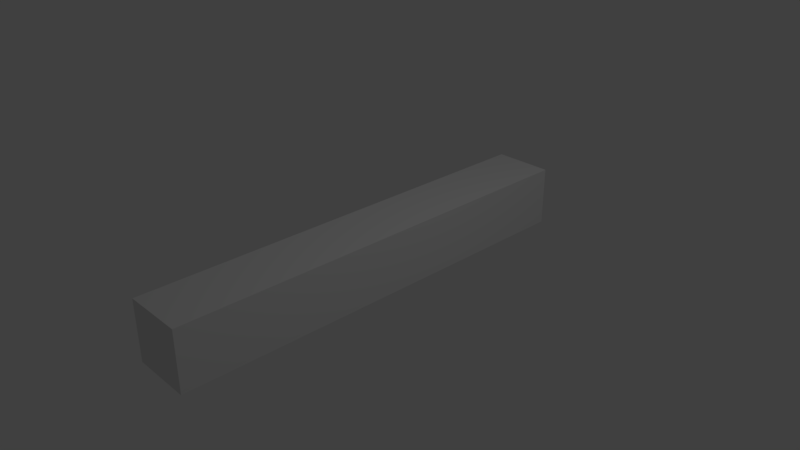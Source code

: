 # Source: Health.blend  (saved by Blender 2.79.0; exported with 4.5.12 LTS)
import bpy
from mathutils import Matrix  # noqa: F401  (used for matrix-valued properties, if any)

bpy.ops.wm.read_factory_settings(use_empty=True)
scene = bpy.context.scene
scene.name = 'Scene'

# ---- collections
col_collection_1 = bpy.data.collections.new('Collection 1'); scene.collection.children.link(col_collection_1)

# ---- materials (node trees are filled in below, after node groups)
mat_material = bpy.data.materials.new('Material')
mat_material.alpha_threshold = 0.0
mat_material.use_transparent_shadow = False
mat_material.roughness = 0.5
mat_material.line_color = (0.0, 0.0, 0.0, 1.0)

# ---- material node trees

# ---- world
world_world = bpy.data.worlds.new('World'); scene.world = world_world
world_world.color = (0.05088, 0.05088, 0.05088)
world_world.use_sun_shadow = False
world_world.sun_shadow_jitter_overblur = 0.0
world_world.cycles.sampling_method = 'MANUAL'

# ---- cameras
cam_camera = bpy.data.cameras.new('Camera')
cam_camera.clip_end = 100.0
cam_camera.lens = 35.0
cam_camera.sensor_width = 32.0
cam_camera.sensor_height = 18.0
cam_camera.ortho_scale = 7.314
cam_camera.dof.focus_distance = 0.0
cam_camera.dof.aperture_fstop = 128.0

# ---- lights
light_lamp = bpy.data.lights.new('Lamp', 'POINT')
light_lamp.transmission_factor = 0.0
light_lamp.cutoff_distance = 30.0
light_lamp.energy = 100.0
light_lamp.shadow_buffer_clip_start = 1.001
light_lamp.shadow_soft_size = 0.1
light_lamp.shadow_maximum_resolution = 0.006
light_lamp.use_absolute_resolution = True

# ---- meshes
me_health_mesh = bpy.data.meshes.new('Health Mesh')
me_health_mesh.from_pydata([(1.0, 1.0, -1.0), (1.0, -1.0, -1.0), (-1.0, -1.0, -1.0), (-1.0, 1.0, -1.0), (1.0, 1.0, 1.0), (1.0, -1.0, 1.0), (-1.0, -1.0, 1.0), (-1.0, 1.0, 1.0)], [], [(0, 1, 2, 3), (4, 7, 6, 5), (0, 4, 5, 1), (1, 5, 6, 2), (2, 6, 7, 3), (4, 0, 3, 7)])
me_health_mesh.materials.append(mat_material)
me_health_mesh.use_remesh_preserve_volume = False
me_health_mesh.use_remesh_preserve_attributes = False
me_health_mesh.use_mirror_vertex_groups = False
me_health_mesh.update()
arm_health = bpy.data.armatures.new('Health')  # bones are not reproduced

# ---- objects
ob_health_armature = bpy.data.objects.new('Health Armature', arm_health)
ob_health = bpy.data.objects.new('Health', me_health_mesh)
ob_lamp = bpy.data.objects.new('Lamp', light_lamp)
ob_camera = bpy.data.objects.new('Camera', cam_camera)

# ---- transforms, parenting, visibility, modifiers, constraints
ob_health_armature.location = (9.686e-08, 3.045, 0.0)
ob_health_armature.rotation_euler = (1.571, -0.0, 0.0)
ob_health_armature.show_in_front = True
ob_health_armature.lineart.crease_threshold = 0.0
ob_health.parent = ob_health_armature
ob_health.matrix_parent_inverse = Matrix(((1.0, 0.0, 0.0, -9.686e-08), (0.0, -4.371e-08, 1.0, 1.331e-07), (0.0, -1.0, -4.371e-08, 3.045), (0.0, 0.0, 0.0, 1.0)))
ob_health.location = (0.0, 0.0, 0.0)
ob_health.scale = (0.4166, 3.045, 0.4166)
ob_health.lock_rotations_4d = False
ob_health.empty_display_type = 'ARROWS'
ob_health.lineart.crease_threshold = 0.0
_vg = ob_health.vertex_groups.new(name='root.bone')
_vg.add([0, 1, 2, 3, 4, 5, 6, 7], 1.0, 'REPLACE')
_m = ob_health.modifiers.new('Armature', 'ARMATURE')
_m.object = ob_health_armature
ob_lamp.location = (4.076, 1.005, 5.904)
ob_lamp.rotation_euler = (0.6503, 0.05522, 1.866)
ob_lamp.lock_rotations_4d = False
ob_lamp.empty_display_type = 'ARROWS'
ob_lamp.color = (0.0, 0.0, 0.0, 0.0)
ob_lamp.lineart.crease_threshold = 0.0
ob_camera.location = (7.481, -6.508, 5.344)
ob_camera.rotation_euler = (1.109, 0.0, 0.8149)
ob_camera.lock_rotations_4d = False
ob_camera.empty_display_type = 'ARROWS'
ob_camera.color = (0.0, 0.0, 0.0, 0.0)
ob_camera.display_type = 'WIRE'
ob_camera.lineart.crease_threshold = 0.0

# ---- collection membership
col_collection_1.objects.link(ob_health_armature)
col_collection_1.objects.link(ob_health)
col_collection_1.objects.link(ob_lamp)
col_collection_1.objects.link(ob_camera)

# ---- scene / render settings (as saved in the file)
scene.camera = ob_camera
scene.frame_start = 1; scene.frame_end = 250; scene.frame_set(1)
scene.render.engine = 'BLENDER_EEVEE_NEXT'
scene.render.resolution_percentage = 50
scene.render.dither_intensity = 0.0
scene.cycles.use_denoising = False
scene.cycles.samples = 128
scene.cycles.sampling_pattern = 'TABULATED_SOBOL'
scene.cycles.use_adaptive_sampling = False
scene.cycles.use_light_tree = False
scene.cycles.blur_glossy = 0.0
scene.cycles.sample_clamp_indirect = 0.0
scene.view_settings.view_transform = 'Standard'
bpy.context.view_layer.update()
